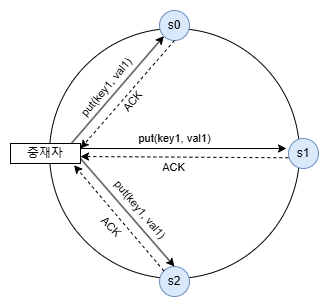

The diagram above was exported from draw.io. Its source (the exported page's mxGraphModel, read from the mxfile embedded in the PNG):
<mxGraphModel dx="819" dy="441" grid="1" gridSize="10" guides="1" tooltips="1" connect="1" arrows="1" fold="1" page="1" pageScale="1" pageWidth="827" pageHeight="1169" math="0" shadow="0">
  <root>
    <mxCell id="0" />
    <mxCell id="1" parent="0" />
    <mxCell id="E3zKF6fo65axN2jkQWq3-2" value="" style="ellipse;whiteSpace=wrap;html=1;fillColor=none;" vertex="1" parent="1">
      <mxGeometry x="289" y="140" width="250" height="250" as="geometry" />
    </mxCell>
    <mxCell id="E3zKF6fo65axN2jkQWq3-6" value="s1" style="ellipse;whiteSpace=wrap;html=1;fillColor=#dae8fc;strokeColor=#6c8ebf;" vertex="1" parent="1">
      <mxGeometry x="528" y="250" width="30" height="30" as="geometry" />
    </mxCell>
    <mxCell id="E3zKF6fo65axN2jkQWq3-7" value="s2" style="ellipse;whiteSpace=wrap;html=1;fillColor=#dae8fc;strokeColor=#6c8ebf;" vertex="1" parent="1">
      <mxGeometry x="399" y="378" width="30" height="30" as="geometry" />
    </mxCell>
    <mxCell id="E3zKF6fo65axN2jkQWq3-9" value="s0" style="ellipse;whiteSpace=wrap;html=1;fillColor=#dae8fc;strokeColor=#6c8ebf;" vertex="1" parent="1">
      <mxGeometry x="399" y="122" width="30" height="30" as="geometry" />
    </mxCell>
    <mxCell id="E3zKF6fo65axN2jkQWq3-13" value="중재자" style="rounded=0;whiteSpace=wrap;html=1;" vertex="1" parent="1">
      <mxGeometry x="250" y="255" width="70" height="20" as="geometry" />
    </mxCell>
    <mxCell id="E3zKF6fo65axN2jkQWq3-14" value="" style="endArrow=classic;html=1;rounded=0;exitX=0.876;exitY=-0.029;exitDx=0;exitDy=0;entryX=0;entryY=1;entryDx=0;entryDy=0;exitPerimeter=0;" edge="1" parent="1" source="E3zKF6fo65axN2jkQWq3-13" target="E3zKF6fo65axN2jkQWq3-9">
      <mxGeometry width="50" height="50" relative="1" as="geometry">
        <mxPoint x="360" y="300" as="sourcePoint" />
        <mxPoint x="410" y="250" as="targetPoint" />
      </mxGeometry>
    </mxCell>
    <mxCell id="E3zKF6fo65axN2jkQWq3-15" value="put(key1, val1)" style="edgeLabel;html=1;align=center;verticalAlign=middle;resizable=0;points=[];rotation=-50;" vertex="1" connectable="0" parent="E3zKF6fo65axN2jkQWq3-14">
      <mxGeometry x="-0.0179" y="1" relative="1" as="geometry">
        <mxPoint x="-10" y="-2" as="offset" />
      </mxGeometry>
    </mxCell>
    <mxCell id="E3zKF6fo65axN2jkQWq3-16" value="" style="endArrow=classic;html=1;rounded=0;exitX=0.5;exitY=1;exitDx=0;exitDy=0;entryX=1;entryY=0.25;entryDx=0;entryDy=0;dashed=1;" edge="1" parent="1" source="E3zKF6fo65axN2jkQWq3-9" target="E3zKF6fo65axN2jkQWq3-13">
      <mxGeometry width="50" height="50" relative="1" as="geometry">
        <mxPoint x="360" y="300" as="sourcePoint" />
        <mxPoint x="410" y="250" as="targetPoint" />
      </mxGeometry>
    </mxCell>
    <mxCell id="E3zKF6fo65axN2jkQWq3-17" value="ACK" style="edgeLabel;html=1;align=center;verticalAlign=middle;resizable=0;points=[];rotation=-50;" vertex="1" connectable="0" parent="E3zKF6fo65axN2jkQWq3-16">
      <mxGeometry x="0.0184" relative="1" as="geometry">
        <mxPoint x="6" y="6" as="offset" />
      </mxGeometry>
    </mxCell>
    <mxCell id="E3zKF6fo65axN2jkQWq3-18" value="" style="endArrow=classic;html=1;rounded=0;exitX=1;exitY=0.25;exitDx=0;exitDy=0;" edge="1" parent="1" source="E3zKF6fo65axN2jkQWq3-13">
      <mxGeometry width="50" height="50" relative="1" as="geometry">
        <mxPoint x="330" y="280" as="sourcePoint" />
        <mxPoint x="526" y="260" as="targetPoint" />
      </mxGeometry>
    </mxCell>
    <mxCell id="E3zKF6fo65axN2jkQWq3-19" value="put(key1, val1)" style="edgeLabel;html=1;align=center;verticalAlign=middle;resizable=0;points=[];rotation=0;" vertex="1" connectable="0" parent="E3zKF6fo65axN2jkQWq3-18">
      <mxGeometry x="-0.0179" y="1" relative="1" as="geometry">
        <mxPoint x="-7" y="-9" as="offset" />
      </mxGeometry>
    </mxCell>
    <mxCell id="E3zKF6fo65axN2jkQWq3-20" value="" style="endArrow=classic;html=1;rounded=0;entryX=1;entryY=0.75;entryDx=0;entryDy=0;dashed=1;exitX=-0.005;exitY=0.643;exitDx=0;exitDy=0;exitPerimeter=0;" edge="1" parent="1" source="E3zKF6fo65axN2jkQWq3-6">
      <mxGeometry width="50" height="50" relative="1" as="geometry">
        <mxPoint x="530" y="268" as="sourcePoint" />
        <mxPoint x="320" y="268" as="targetPoint" />
      </mxGeometry>
    </mxCell>
    <mxCell id="E3zKF6fo65axN2jkQWq3-21" value="ACK" style="edgeLabel;html=1;align=center;verticalAlign=middle;resizable=0;points=[];rotation=0;" vertex="1" connectable="0" parent="E3zKF6fo65axN2jkQWq3-20">
      <mxGeometry x="-0.0179" y="1" relative="1" as="geometry">
        <mxPoint x="-13" y="9" as="offset" />
      </mxGeometry>
    </mxCell>
    <mxCell id="E3zKF6fo65axN2jkQWq3-22" value="" style="endArrow=classic;html=1;rounded=0;exitX=1;exitY=0.75;exitDx=0;exitDy=0;entryX=0.5;entryY=0;entryDx=0;entryDy=0;" edge="1" parent="1" source="E3zKF6fo65axN2jkQWq3-13" target="E3zKF6fo65axN2jkQWq3-7">
      <mxGeometry width="50" height="50" relative="1" as="geometry">
        <mxPoint x="300" y="310" as="sourcePoint" />
        <mxPoint x="506" y="310" as="targetPoint" />
      </mxGeometry>
    </mxCell>
    <mxCell id="E3zKF6fo65axN2jkQWq3-23" value="put(key1, val1)" style="edgeLabel;html=1;align=center;verticalAlign=middle;resizable=0;points=[];rotation=50;" vertex="1" connectable="0" parent="E3zKF6fo65axN2jkQWq3-22">
      <mxGeometry x="-0.0179" y="1" relative="1" as="geometry">
        <mxPoint x="13" y="-2" as="offset" />
      </mxGeometry>
    </mxCell>
    <mxCell id="E3zKF6fo65axN2jkQWq3-24" value="" style="endArrow=classic;html=1;rounded=0;entryX=0.908;entryY=1.086;entryDx=0;entryDy=0;dashed=1;exitX=0;exitY=0;exitDx=0;exitDy=0;entryPerimeter=0;" edge="1" parent="1" source="E3zKF6fo65axN2jkQWq3-7" target="E3zKF6fo65axN2jkQWq3-13">
      <mxGeometry width="50" height="50" relative="1" as="geometry">
        <mxPoint x="528" y="341" as="sourcePoint" />
        <mxPoint x="320" y="340" as="targetPoint" />
      </mxGeometry>
    </mxCell>
    <mxCell id="E3zKF6fo65axN2jkQWq3-25" value="ACK" style="edgeLabel;html=1;align=center;verticalAlign=middle;resizable=0;points=[];rotation=45;" vertex="1" connectable="0" parent="E3zKF6fo65axN2jkQWq3-24">
      <mxGeometry x="-0.0179" y="1" relative="1" as="geometry">
        <mxPoint x="-8" y="6" as="offset" />
      </mxGeometry>
    </mxCell>
  </root>
</mxGraphModel>